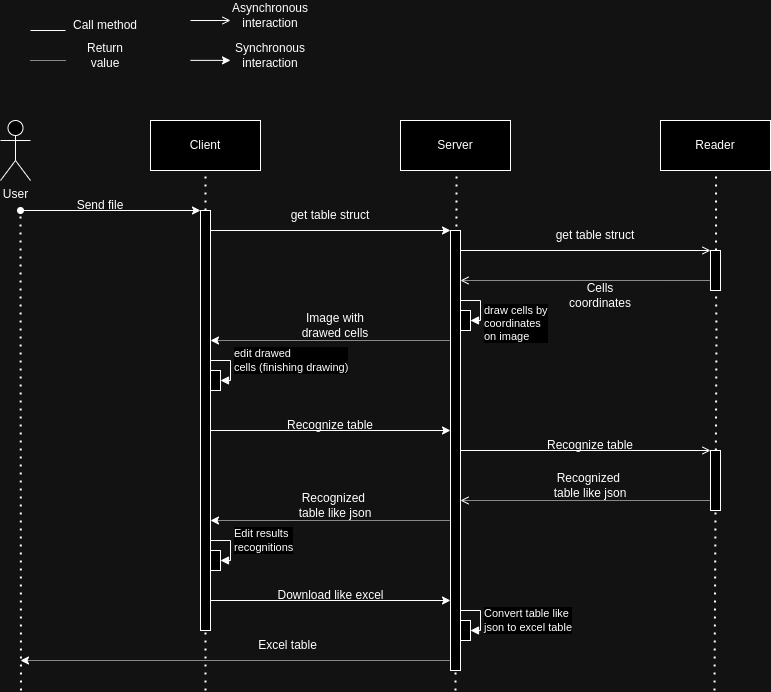

The diagram above was exported from draw.io. Its source (the exported page's mxGraphModel, read from the mxfile embedded in the PNG):
<mxGraphModel dx="1647" dy="898" grid="1" gridSize="10" guides="1" tooltips="1" connect="1" arrows="1" fold="1" page="1" pageScale="1" pageWidth="850" pageHeight="1100" math="0" shadow="0">
  <root>
    <mxCell id="0" />
    <mxCell id="1" parent="0" />
    <mxCell id="GKlUOoKWvy0LEIMTQpoC-1" value="User" style="shape=umlActor;verticalLabelPosition=bottom;verticalAlign=top;html=1;" vertex="1" parent="1">
      <mxGeometry x="40" y="130" width="30" height="60" as="geometry" />
    </mxCell>
    <mxCell id="GKlUOoKWvy0LEIMTQpoC-2" value="Client" style="html=1;whiteSpace=wrap;" vertex="1" parent="1">
      <mxGeometry x="190" y="130" width="110" height="50" as="geometry" />
    </mxCell>
    <mxCell id="GKlUOoKWvy0LEIMTQpoC-3" value="Server" style="html=1;whiteSpace=wrap;" vertex="1" parent="1">
      <mxGeometry x="440" y="130" width="110" height="50" as="geometry" />
    </mxCell>
    <mxCell id="GKlUOoKWvy0LEIMTQpoC-4" value="Reader" style="html=1;whiteSpace=wrap;" vertex="1" parent="1">
      <mxGeometry x="700" y="130" width="110" height="50" as="geometry" />
    </mxCell>
    <mxCell id="GKlUOoKWvy0LEIMTQpoC-5" value="" style="endArrow=none;dashed=1;html=1;dashPattern=1 3;strokeWidth=2;rounded=0;entryX=0.5;entryY=1;entryDx=0;entryDy=0;" edge="1" parent="1" target="GKlUOoKWvy0LEIMTQpoC-2">
      <mxGeometry width="50" height="50" relative="1" as="geometry">
        <mxPoint x="245" y="700" as="sourcePoint" />
        <mxPoint x="244.67000000000002" y="170" as="targetPoint" />
      </mxGeometry>
    </mxCell>
    <mxCell id="GKlUOoKWvy0LEIMTQpoC-6" value="" style="html=1;points=[[0,0,0,0,5],[0,1,0,0,-5],[1,0,0,0,5],[1,1,0,0,-5]];perimeter=orthogonalPerimeter;outlineConnect=0;targetShapes=umlLifeline;portConstraint=eastwest;newEdgeStyle={&quot;curved&quot;:0,&quot;rounded&quot;:0};" vertex="1" parent="1">
      <mxGeometry x="240" y="220" width="10" height="420" as="geometry" />
    </mxCell>
    <mxCell id="GKlUOoKWvy0LEIMTQpoC-7" value="" style="endArrow=none;dashed=1;html=1;dashPattern=1 3;strokeWidth=2;rounded=0;entryX=0.555;entryY=1.032;entryDx=0;entryDy=0;entryPerimeter=0;" edge="1" parent="1">
      <mxGeometry width="50" height="50" relative="1" as="geometry">
        <mxPoint x="495" y="700" as="sourcePoint" />
        <mxPoint x="496.04999999999995" y="180" as="targetPoint" />
      </mxGeometry>
    </mxCell>
    <mxCell id="GKlUOoKWvy0LEIMTQpoC-8" value="" style="endArrow=none;dashed=1;html=1;dashPattern=1 3;strokeWidth=2;rounded=0;entryX=0.555;entryY=1.032;entryDx=0;entryDy=0;entryPerimeter=0;" edge="1" parent="1" source="GKlUOoKWvy0LEIMTQpoC-16">
      <mxGeometry width="50" height="50" relative="1" as="geometry">
        <mxPoint x="754.48" y="620" as="sourcePoint" />
        <mxPoint x="755.53" y="180" as="targetPoint" />
      </mxGeometry>
    </mxCell>
    <mxCell id="GKlUOoKWvy0LEIMTQpoC-11" value="" style="endArrow=classic;startArrow=oval;html=1;rounded=0;startFill=1;" edge="1" parent="1">
      <mxGeometry width="50" height="50" relative="1" as="geometry">
        <mxPoint x="60" y="220" as="sourcePoint" />
        <mxPoint x="240" y="220" as="targetPoint" />
      </mxGeometry>
    </mxCell>
    <mxCell id="GKlUOoKWvy0LEIMTQpoC-12" value="Send file" style="text;html=1;align=center;verticalAlign=middle;whiteSpace=wrap;rounded=0;" vertex="1" parent="1">
      <mxGeometry x="110" y="200" width="60" height="30" as="geometry" />
    </mxCell>
    <mxCell id="GKlUOoKWvy0LEIMTQpoC-13" value="" style="html=1;points=[[0,0,0,0,5],[0,1,0,0,-5],[1,0,0,0,5],[1,1,0,0,-5]];perimeter=orthogonalPerimeter;outlineConnect=0;targetShapes=umlLifeline;portConstraint=eastwest;newEdgeStyle={&quot;curved&quot;:0,&quot;rounded&quot;:0};" vertex="1" parent="1">
      <mxGeometry x="490" y="240" width="10" height="440" as="geometry" />
    </mxCell>
    <mxCell id="GKlUOoKWvy0LEIMTQpoC-14" value="" style="endArrow=classic;html=1;rounded=0;" edge="1" parent="1" target="GKlUOoKWvy0LEIMTQpoC-13">
      <mxGeometry width="50" height="50" relative="1" as="geometry">
        <mxPoint x="250" y="240" as="sourcePoint" />
        <mxPoint x="320" y="240" as="targetPoint" />
      </mxGeometry>
    </mxCell>
    <mxCell id="GKlUOoKWvy0LEIMTQpoC-15" value="get table struct" style="text;html=1;align=center;verticalAlign=middle;whiteSpace=wrap;rounded=0;" vertex="1" parent="1">
      <mxGeometry x="325" y="210" width="90" height="30" as="geometry" />
    </mxCell>
    <mxCell id="GKlUOoKWvy0LEIMTQpoC-17" value="" style="endArrow=open;html=1;rounded=0;endFill=0;" edge="1" parent="1" target="GKlUOoKWvy0LEIMTQpoC-16">
      <mxGeometry width="50" height="50" relative="1" as="geometry">
        <mxPoint x="500" y="260" as="sourcePoint" />
        <mxPoint x="570" y="260" as="targetPoint" />
      </mxGeometry>
    </mxCell>
    <mxCell id="GKlUOoKWvy0LEIMTQpoC-18" value="" style="endArrow=none;dashed=1;html=1;dashPattern=1 3;strokeWidth=2;rounded=0;entryX=0.555;entryY=1.032;entryDx=0;entryDy=0;entryPerimeter=0;" edge="1" parent="1" target="GKlUOoKWvy0LEIMTQpoC-16">
      <mxGeometry width="50" height="50" relative="1" as="geometry">
        <mxPoint x="754" y="700" as="sourcePoint" />
        <mxPoint x="755.53" y="180" as="targetPoint" />
        <Array as="points">
          <mxPoint x="756" y="343" />
        </Array>
      </mxGeometry>
    </mxCell>
    <mxCell id="GKlUOoKWvy0LEIMTQpoC-16" value="" style="html=1;points=[[0,0,0,0,5],[0,1,0,0,-5],[1,0,0,0,5],[1,1,0,0,-5]];perimeter=orthogonalPerimeter;outlineConnect=0;targetShapes=umlLifeline;portConstraint=eastwest;newEdgeStyle={&quot;curved&quot;:0,&quot;rounded&quot;:0};" vertex="1" parent="1">
      <mxGeometry x="750" y="260" width="10" height="40" as="geometry" />
    </mxCell>
    <mxCell id="GKlUOoKWvy0LEIMTQpoC-19" value="get table struct" style="text;html=1;align=center;verticalAlign=middle;whiteSpace=wrap;rounded=0;" vertex="1" parent="1">
      <mxGeometry x="590" y="230" width="90" height="30" as="geometry" />
    </mxCell>
    <mxCell id="GKlUOoKWvy0LEIMTQpoC-20" value="" style="endArrow=open;html=1;rounded=0;dashed=1;dashPattern=1 1;endFill=0;" edge="1" parent="1" target="GKlUOoKWvy0LEIMTQpoC-13">
      <mxGeometry width="50" height="50" relative="1" as="geometry">
        <mxPoint x="750" y="290" as="sourcePoint" />
        <mxPoint x="670" y="290" as="targetPoint" />
      </mxGeometry>
    </mxCell>
    <mxCell id="GKlUOoKWvy0LEIMTQpoC-21" value="Cells coordinates" style="text;html=1;align=center;verticalAlign=middle;whiteSpace=wrap;rounded=0;" vertex="1" parent="1">
      <mxGeometry x="610" y="290" width="60" height="30" as="geometry" />
    </mxCell>
    <mxCell id="GKlUOoKWvy0LEIMTQpoC-22" value="" style="html=1;points=[[0,0,0,0,5],[0,1,0,0,-5],[1,0,0,0,5],[1,1,0,0,-5]];perimeter=orthogonalPerimeter;outlineConnect=0;targetShapes=umlLifeline;portConstraint=eastwest;newEdgeStyle={&quot;curved&quot;:0,&quot;rounded&quot;:0};" vertex="1" parent="1">
      <mxGeometry x="500" y="320" width="10" height="20" as="geometry" />
    </mxCell>
    <mxCell id="GKlUOoKWvy0LEIMTQpoC-23" value="&lt;div&gt;draw cells by&lt;br&gt;&lt;/div&gt;&lt;div&gt;coordinates&lt;/div&gt;&lt;div&gt;on image&lt;/div&gt;" style="html=1;align=left;spacingLeft=2;endArrow=block;rounded=0;edgeStyle=orthogonalEdgeStyle;curved=0;rounded=0;" edge="1" target="GKlUOoKWvy0LEIMTQpoC-22" parent="1">
      <mxGeometry x="0.5" y="-5" relative="1" as="geometry">
        <mxPoint x="500" y="310" as="sourcePoint" />
        <Array as="points">
          <mxPoint x="520" y="310" />
          <mxPoint x="520" y="330" />
        </Array>
        <mxPoint x="5" y="5" as="offset" />
      </mxGeometry>
    </mxCell>
    <mxCell id="GKlUOoKWvy0LEIMTQpoC-24" value="" style="endArrow=classic;html=1;rounded=0;dashed=1;dashPattern=1 1;" edge="1" parent="1" target="GKlUOoKWvy0LEIMTQpoC-6">
      <mxGeometry width="50" height="50" relative="1" as="geometry">
        <mxPoint x="490" y="350" as="sourcePoint" />
        <mxPoint x="415" y="350" as="targetPoint" />
      </mxGeometry>
    </mxCell>
    <mxCell id="GKlUOoKWvy0LEIMTQpoC-25" value="Image with drawed cells" style="text;html=1;align=center;verticalAlign=middle;whiteSpace=wrap;rounded=0;" vertex="1" parent="1">
      <mxGeometry x="340" y="320" width="70" height="30" as="geometry" />
    </mxCell>
    <mxCell id="GKlUOoKWvy0LEIMTQpoC-26" value="" style="html=1;points=[[0,0,0,0,5],[0,1,0,0,-5],[1,0,0,0,5],[1,1,0,0,-5]];perimeter=orthogonalPerimeter;outlineConnect=0;targetShapes=umlLifeline;portConstraint=eastwest;newEdgeStyle={&quot;curved&quot;:0,&quot;rounded&quot;:0};" vertex="1" parent="1">
      <mxGeometry x="250" y="380" width="10" height="20" as="geometry" />
    </mxCell>
    <mxCell id="GKlUOoKWvy0LEIMTQpoC-27" value="edit drawed&lt;div&gt;cells (finishing drawing)&lt;/div&gt;" style="html=1;align=left;spacingLeft=2;endArrow=block;rounded=0;edgeStyle=orthogonalEdgeStyle;curved=0;rounded=0;" edge="1" parent="1">
      <mxGeometry relative="1" as="geometry">
        <mxPoint x="249.99999999999994" y="360.0044843049327" as="sourcePoint" />
        <Array as="points">
          <mxPoint x="250" y="370" />
          <mxPoint x="270" y="370" />
          <mxPoint x="270" y="390" />
        </Array>
        <mxPoint x="259.99999999999994" y="390.00000000000006" as="targetPoint" />
      </mxGeometry>
    </mxCell>
    <mxCell id="GKlUOoKWvy0LEIMTQpoC-30" value="" style="endArrow=classic;html=1;rounded=0;" edge="1" parent="1" target="GKlUOoKWvy0LEIMTQpoC-13">
      <mxGeometry width="50" height="50" relative="1" as="geometry">
        <mxPoint x="250" y="440" as="sourcePoint" />
        <mxPoint x="320" y="440" as="targetPoint" />
      </mxGeometry>
    </mxCell>
    <mxCell id="GKlUOoKWvy0LEIMTQpoC-31" value="Recognize table" style="text;html=1;align=center;verticalAlign=middle;whiteSpace=wrap;rounded=0;" vertex="1" parent="1">
      <mxGeometry x="325" y="420" width="90" height="30" as="geometry" />
    </mxCell>
    <mxCell id="GKlUOoKWvy0LEIMTQpoC-34" value="" style="html=1;points=[[0,0,0,0,5],[0,1,0,0,-5],[1,0,0,0,5],[1,1,0,0,-5]];perimeter=orthogonalPerimeter;outlineConnect=0;targetShapes=umlLifeline;portConstraint=eastwest;newEdgeStyle={&quot;curved&quot;:0,&quot;rounded&quot;:0};" vertex="1" parent="1">
      <mxGeometry x="750" y="460" width="10" height="60" as="geometry" />
    </mxCell>
    <mxCell id="GKlUOoKWvy0LEIMTQpoC-39" value="" style="endArrow=open;html=1;rounded=0;endFill=0;" edge="1" parent="1" target="GKlUOoKWvy0LEIMTQpoC-34">
      <mxGeometry width="50" height="50" relative="1" as="geometry">
        <mxPoint x="500" y="460" as="sourcePoint" />
        <mxPoint x="580" y="460" as="targetPoint" />
      </mxGeometry>
    </mxCell>
    <mxCell id="GKlUOoKWvy0LEIMTQpoC-40" value="Recognize table" style="text;html=1;align=center;verticalAlign=middle;whiteSpace=wrap;rounded=0;" vertex="1" parent="1">
      <mxGeometry x="580" y="440" width="100" height="30" as="geometry" />
    </mxCell>
    <mxCell id="GKlUOoKWvy0LEIMTQpoC-41" value="" style="endArrow=open;html=1;rounded=0;dashed=1;dashPattern=1 1;endFill=0;" edge="1" parent="1" target="GKlUOoKWvy0LEIMTQpoC-13">
      <mxGeometry width="50" height="50" relative="1" as="geometry">
        <mxPoint x="750" y="510" as="sourcePoint" />
        <mxPoint x="700" y="510" as="targetPoint" />
      </mxGeometry>
    </mxCell>
    <mxCell id="GKlUOoKWvy0LEIMTQpoC-42" value="Recognized&amp;nbsp; table like json" style="text;html=1;align=center;verticalAlign=middle;whiteSpace=wrap;rounded=0;" vertex="1" parent="1">
      <mxGeometry x="585" y="480" width="90" height="30" as="geometry" />
    </mxCell>
    <mxCell id="GKlUOoKWvy0LEIMTQpoC-43" value="" style="endArrow=classic;html=1;rounded=0;dashed=1;dashPattern=1 1;" edge="1" parent="1" target="GKlUOoKWvy0LEIMTQpoC-6">
      <mxGeometry width="50" height="50" relative="1" as="geometry">
        <mxPoint x="490" y="530" as="sourcePoint" />
        <mxPoint x="400" y="530" as="targetPoint" />
      </mxGeometry>
    </mxCell>
    <mxCell id="GKlUOoKWvy0LEIMTQpoC-44" value="Recognized&amp;nbsp; table like json" style="text;html=1;align=center;verticalAlign=middle;whiteSpace=wrap;rounded=0;" vertex="1" parent="1">
      <mxGeometry x="330" y="500" width="90" height="30" as="geometry" />
    </mxCell>
    <mxCell id="GKlUOoKWvy0LEIMTQpoC-45" value="" style="html=1;points=[[0,0,0,0,5],[0,1,0,0,-5],[1,0,0,0,5],[1,1,0,0,-5]];perimeter=orthogonalPerimeter;outlineConnect=0;targetShapes=umlLifeline;portConstraint=eastwest;newEdgeStyle={&quot;curved&quot;:0,&quot;rounded&quot;:0};" vertex="1" parent="1">
      <mxGeometry x="250" y="560" width="10" height="20" as="geometry" />
    </mxCell>
    <mxCell id="GKlUOoKWvy0LEIMTQpoC-46" value="Edit results&amp;nbsp;&lt;div&gt;recognitions&lt;/div&gt;" style="html=1;align=left;spacingLeft=2;endArrow=block;rounded=0;edgeStyle=orthogonalEdgeStyle;curved=0;rounded=0;exitX=1;exitY=0.846;exitDx=0;exitDy=0;exitPerimeter=0;" edge="1" parent="1">
      <mxGeometry relative="1" as="geometry">
        <mxPoint x="250" y="539.94" as="sourcePoint" />
        <Array as="points">
          <mxPoint x="250" y="550" />
          <mxPoint x="270" y="550" />
          <mxPoint x="270" y="570" />
        </Array>
        <mxPoint x="260" y="570" as="targetPoint" />
      </mxGeometry>
    </mxCell>
    <mxCell id="GKlUOoKWvy0LEIMTQpoC-53" value="" style="endArrow=none;html=1;rounded=0;" edge="1" parent="1">
      <mxGeometry width="50" height="50" relative="1" as="geometry">
        <mxPoint x="70" y="40" as="sourcePoint" />
        <mxPoint x="105" y="40" as="targetPoint" />
      </mxGeometry>
    </mxCell>
    <mxCell id="GKlUOoKWvy0LEIMTQpoC-54" value="Call method" style="text;html=1;align=center;verticalAlign=middle;whiteSpace=wrap;rounded=0;" vertex="1" parent="1">
      <mxGeometry x="110" y="20" width="70" height="30" as="geometry" />
    </mxCell>
    <mxCell id="GKlUOoKWvy0LEIMTQpoC-55" value="" style="endArrow=none;html=1;rounded=0;dashed=1;dashPattern=1 1;" edge="1" parent="1">
      <mxGeometry width="50" height="50" relative="1" as="geometry">
        <mxPoint x="70" y="70" as="sourcePoint" />
        <mxPoint x="105" y="70" as="targetPoint" />
      </mxGeometry>
    </mxCell>
    <mxCell id="GKlUOoKWvy0LEIMTQpoC-56" value="Return value" style="text;html=1;align=center;verticalAlign=middle;whiteSpace=wrap;rounded=0;" vertex="1" parent="1">
      <mxGeometry x="110" y="50" width="70" height="30" as="geometry" />
    </mxCell>
    <mxCell id="GKlUOoKWvy0LEIMTQpoC-57" value="" style="endArrow=open;html=1;rounded=0;endFill=0;" edge="1" parent="1">
      <mxGeometry width="50" height="50" relative="1" as="geometry">
        <mxPoint x="230" y="30" as="sourcePoint" />
        <mxPoint x="270" y="30" as="targetPoint" />
      </mxGeometry>
    </mxCell>
    <mxCell id="GKlUOoKWvy0LEIMTQpoC-58" value="Asynchronous interaction" style="text;html=1;align=center;verticalAlign=middle;whiteSpace=wrap;rounded=0;" vertex="1" parent="1">
      <mxGeometry x="270" y="10" width="80" height="30" as="geometry" />
    </mxCell>
    <mxCell id="GKlUOoKWvy0LEIMTQpoC-59" value="" style="endArrow=classic;html=1;rounded=0;endFill=1;" edge="1" parent="1">
      <mxGeometry width="50" height="50" relative="1" as="geometry">
        <mxPoint x="230" y="69.88" as="sourcePoint" />
        <mxPoint x="270" y="69.88" as="targetPoint" />
      </mxGeometry>
    </mxCell>
    <mxCell id="GKlUOoKWvy0LEIMTQpoC-61" value="Synchronous interaction" style="text;html=1;align=center;verticalAlign=middle;whiteSpace=wrap;rounded=0;" vertex="1" parent="1">
      <mxGeometry x="270" y="50" width="80" height="30" as="geometry" />
    </mxCell>
    <mxCell id="GKlUOoKWvy0LEIMTQpoC-62" value="" style="endArrow=classic;html=1;rounded=0;" edge="1" parent="1" target="GKlUOoKWvy0LEIMTQpoC-13">
      <mxGeometry width="50" height="50" relative="1" as="geometry">
        <mxPoint x="250" y="610" as="sourcePoint" />
        <mxPoint x="320" y="610" as="targetPoint" />
      </mxGeometry>
    </mxCell>
    <mxCell id="GKlUOoKWvy0LEIMTQpoC-63" value="Download like excel" style="text;html=1;align=center;verticalAlign=middle;whiteSpace=wrap;rounded=0;" vertex="1" parent="1">
      <mxGeometry x="312.5" y="590" width="115" height="30" as="geometry" />
    </mxCell>
    <mxCell id="GKlUOoKWvy0LEIMTQpoC-64" value="" style="html=1;points=[[0,0,0,0,5],[0,1,0,0,-5],[1,0,0,0,5],[1,1,0,0,-5]];perimeter=orthogonalPerimeter;outlineConnect=0;targetShapes=umlLifeline;portConstraint=eastwest;newEdgeStyle={&quot;curved&quot;:0,&quot;rounded&quot;:0};" vertex="1" parent="1">
      <mxGeometry x="500" y="630" width="10" height="20" as="geometry" />
    </mxCell>
    <mxCell id="GKlUOoKWvy0LEIMTQpoC-65" value="Convert table like&amp;nbsp;&lt;div&gt;json to excel table&lt;/div&gt;" style="html=1;align=left;spacingLeft=2;endArrow=block;rounded=0;edgeStyle=orthogonalEdgeStyle;curved=0;rounded=0;" edge="1" target="GKlUOoKWvy0LEIMTQpoC-64" parent="1">
      <mxGeometry x="0.2" relative="1" as="geometry">
        <mxPoint x="500" y="620" as="sourcePoint" />
        <Array as="points">
          <mxPoint x="520" y="620" />
          <mxPoint x="520" y="640" />
        </Array>
        <mxPoint as="offset" />
      </mxGeometry>
    </mxCell>
    <mxCell id="GKlUOoKWvy0LEIMTQpoC-66" value="" style="endArrow=classic;html=1;rounded=0;dashed=1;dashPattern=1 1;" edge="1" parent="1">
      <mxGeometry width="50" height="50" relative="1" as="geometry">
        <mxPoint x="490" y="670" as="sourcePoint" />
        <mxPoint x="60" y="670" as="targetPoint" />
      </mxGeometry>
    </mxCell>
    <mxCell id="GKlUOoKWvy0LEIMTQpoC-67" value="" style="endArrow=none;dashed=1;html=1;dashPattern=1 3;strokeWidth=2;rounded=0;" edge="1" parent="1">
      <mxGeometry width="50" height="50" relative="1" as="geometry">
        <mxPoint x="60.47000000000003" y="700" as="sourcePoint" />
        <mxPoint x="60" y="220" as="targetPoint" />
      </mxGeometry>
    </mxCell>
    <mxCell id="GKlUOoKWvy0LEIMTQpoC-68" value="Excel table" style="text;html=1;align=center;verticalAlign=middle;whiteSpace=wrap;rounded=0;" vertex="1" parent="1">
      <mxGeometry x="290" y="640" width="75" height="30" as="geometry" />
    </mxCell>
  </root>
</mxGraphModel>